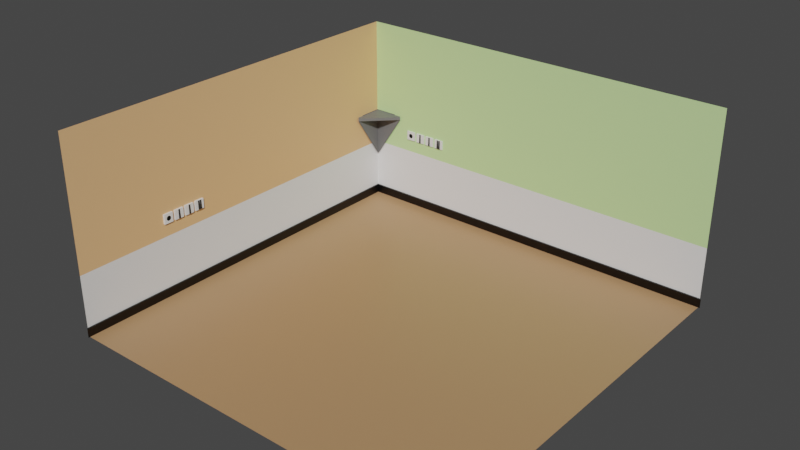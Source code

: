 # Source: Wall.blend  (saved by Blender 2.82.7; exported with 4.5.12 LTS)
import bpy
from mathutils import Matrix  # noqa: F401  (used for matrix-valued properties, if any)

bpy.ops.wm.read_factory_settings(use_empty=True)
scene = bpy.context.scene
scene.name = 'Scene'

# ---- collections
col_collection = bpy.data.collections.new('Collection'); scene.collection.children.link(col_collection)

# ---- materials (node trees are filled in below, after node groups)
mat_ground = bpy.data.materials.new('Ground')
mat_ground.alpha_threshold = 0.0
mat_ground.use_transparent_shadow = False
mat_ground.line_color = (0.0, 0.0, 0.0, 1.0)
mat_righwall = bpy.data.materials.new('RighWall')
mat_righwall.use_transparent_shadow = False
mat_leftwall = bpy.data.materials.new('LeftWall')
mat_leftwall.use_transparent_shadow = False
mat_taghche = bpy.data.materials.new('Taghche')
mat_taghche.use_transparent_shadow = False
mat_colorwall = bpy.data.materials.new('ColorWall')
mat_colorwall.use_transparent_shadow = False
mat_downwall = bpy.data.materials.new('DownWall')
mat_downwall.alpha_threshold = 0.0
mat_downwall.use_transparent_shadow = False
mat_downwall.line_color = (0.0, 0.0, 0.0, 1.0)
mat_electricbutton = bpy.data.materials.new('ElectricButton')
mat_electricbutton.use_transparent_shadow = False
mat_perizbargh = bpy.data.materials.new('PerizBargh')
mat_perizbargh.use_transparent_shadow = False
mat_electricbutton_1 = bpy.data.materials.new('ElectricButton_')
mat_electricbutton_1.use_transparent_shadow = False

# ---- material node trees
mat_ground.use_nodes = True; mat_ground.node_tree.nodes.clear()
_N = mat_ground.node_tree.nodes; _L = mat_ground.node_tree.links
n0 = _N.new('ShaderNodeOutputMaterial'); n0.name = 'Material Output'; n0.location = (300, 300)
n1 = _N.new('ShaderNodeBsdfPrincipled'); n1.name = 'Principled BSDF'; n1.location = (10, 300)
n1.distribution = 'GGX'
n1.subsurface_method = 'BURLEY'
n1.inputs[0].default_value = (0.448, 0.2562, 0.1272, 1.0)
n1.inputs[2].default_value = 0.4
n1.inputs[3].default_value = 1.45
n1.inputs[27].default_value = (0.0, 0.0, 0.0, 1.0)
n1.inputs[28].default_value = 1.0
_L.new(n1.outputs[0], n0.inputs[0])
n0.is_active_output = True
mat_righwall.use_nodes = True; mat_righwall.node_tree.nodes.clear()
_N = mat_righwall.node_tree.nodes; _L = mat_righwall.node_tree.links
n0 = _N.new('ShaderNodeOutputMaterial'); n0.name = 'Material Output'; n0.location = (300, 300)
n1 = _N.new('ShaderNodeBsdfPrincipled'); n1.name = 'Principled BSDF'; n1.location = (10, 300)
n1.distribution = 'GGX'
n1.subsurface_method = 'BURLEY'
n1.inputs[0].default_value = (0.5548, 0.8, 0.3602, 1.0)
n1.inputs[3].default_value = 1.45
n1.inputs[27].default_value = (0.0, 0.0, 0.0, 1.0)
n1.inputs[28].default_value = 1.0
_L.new(n1.outputs[0], n0.inputs[0])
n0.is_active_output = True
mat_leftwall.use_nodes = True; mat_leftwall.node_tree.nodes.clear()
_N = mat_leftwall.node_tree.nodes; _L = mat_leftwall.node_tree.links
n0 = _N.new('ShaderNodeOutputMaterial'); n0.name = 'Material Output'; n0.location = (300, 300)
n1 = _N.new('ShaderNodeBsdfPrincipled'); n1.name = 'Principled BSDF'; n1.location = (10, 300)
n1.distribution = 'GGX'
n1.subsurface_method = 'BURLEY'
n1.inputs[0].default_value = (0.8, 0.4727, 0.2333, 1.0)
n1.inputs[3].default_value = 1.45
n1.inputs[27].default_value = (0.0, 0.0, 0.0, 1.0)
n1.inputs[28].default_value = 1.0
_L.new(n1.outputs[0], n0.inputs[0])
n0.is_active_output = True
mat_taghche.use_nodes = True; mat_taghche.node_tree.nodes.clear()
_N = mat_taghche.node_tree.nodes; _L = mat_taghche.node_tree.links
n0 = _N.new('ShaderNodeOutputMaterial'); n0.name = 'Material Output'; n0.location = (300, 300)
n1 = _N.new('ShaderNodeBsdfPrincipled'); n1.name = 'Principled BSDF'; n1.location = (10, 300)
n1.distribution = 'GGX'
n1.subsurface_method = 'BURLEY'
n1.inputs[0].default_value = (0.1574, 0.1574, 0.1574, 1.0)
n1.inputs[3].default_value = 1.45
n1.inputs[27].default_value = (0.0, 0.0, 0.0, 1.0)
n1.inputs[28].default_value = 1.0
_L.new(n1.outputs[0], n0.inputs[0])
n0.is_active_output = True
mat_colorwall.use_nodes = True; mat_colorwall.node_tree.nodes.clear()
_N = mat_colorwall.node_tree.nodes; _L = mat_colorwall.node_tree.links
n0 = _N.new('ShaderNodeOutputMaterial'); n0.name = 'Material Output'; n0.location = (300, 300)
n1 = _N.new('ShaderNodeBsdfPrincipled'); n1.name = 'Principled BSDF'; n1.location = (10, 300)
n1.distribution = 'GGX'
n1.subsurface_method = 'BURLEY'
n1.inputs[3].default_value = 1.45
n1.inputs[27].default_value = (0.0, 0.0, 0.0, 1.0)
n1.inputs[28].default_value = 1.0
_L.new(n1.outputs[0], n0.inputs[0])
n0.is_active_output = True
mat_downwall.use_nodes = True; mat_downwall.node_tree.nodes.clear()
_N = mat_downwall.node_tree.nodes; _L = mat_downwall.node_tree.links
n0 = _N.new('ShaderNodeOutputMaterial'); n0.name = 'Material Output'; n0.location = (300, 300)
n1 = _N.new('ShaderNodeBsdfPrincipled'); n1.name = 'Principled BSDF'; n1.location = (10, 300)
n1.distribution = 'GGX'
n1.subsurface_method = 'BURLEY'
n1.inputs[0].default_value = (0.0, 0.0, 0.0, 1.0)
n1.inputs[2].default_value = 0.4
n1.inputs[3].default_value = 1.45
n1.inputs[27].default_value = (0.0, 0.0, 0.0, 1.0)
n1.inputs[28].default_value = 1.0
_L.new(n1.outputs[0], n0.inputs[0])
n0.is_active_output = True
mat_electricbutton.use_nodes = True; mat_electricbutton.node_tree.nodes.clear()
_N = mat_electricbutton.node_tree.nodes; _L = mat_electricbutton.node_tree.links
n0 = _N.new('ShaderNodeOutputMaterial'); n0.name = 'Material Output'; n0.location = (300, 300)
n1 = _N.new('ShaderNodeBsdfPrincipled'); n1.name = 'Principled BSDF'; n1.location = (10, 300)
n1.distribution = 'GGX'
n1.subsurface_method = 'BURLEY'
n1.inputs[3].default_value = 1.45
n1.inputs[27].default_value = (0.0, 0.0, 0.0, 1.0)
n1.inputs[28].default_value = 1.0
_L.new(n1.outputs[0], n0.inputs[0])
n0.is_active_output = True
mat_perizbargh.use_nodes = True; mat_perizbargh.node_tree.nodes.clear()
_N = mat_perizbargh.node_tree.nodes; _L = mat_perizbargh.node_tree.links
n0 = _N.new('ShaderNodeOutputMaterial'); n0.name = 'Material Output'; n0.location = (300, 300)
n1 = _N.new('ShaderNodeBsdfPrincipled'); n1.name = 'Principled BSDF'; n1.location = (10, 300)
n1.distribution = 'GGX'
n1.subsurface_method = 'BURLEY'
n1.inputs[0].default_value = (0.0, 0.0, 0.0, 1.0)
n1.inputs[3].default_value = 1.45
n1.inputs[27].default_value = (0.0, 0.0, 0.0, 1.0)
n1.inputs[28].default_value = 1.0
_L.new(n1.outputs[0], n0.inputs[0])
n0.is_active_output = True
mat_electricbutton_1.use_nodes = True; mat_electricbutton_1.node_tree.nodes.clear()
_N = mat_electricbutton_1.node_tree.nodes; _L = mat_electricbutton_1.node_tree.links
n0 = _N.new('ShaderNodeOutputMaterial'); n0.name = 'Material Output'; n0.location = (300, 300)
n1 = _N.new('ShaderNodeBsdfPrincipled'); n1.name = 'Principled BSDF'; n1.location = (10, 300)
n1.distribution = 'GGX'
n1.subsurface_method = 'BURLEY'
n1.inputs[0].default_value = (0.0196, 0.0196, 0.0196, 1.0)
n1.inputs[3].default_value = 1.45
n1.inputs[27].default_value = (0.0, 0.0, 0.0, 1.0)
n1.inputs[28].default_value = 1.0
_L.new(n1.outputs[0], n0.inputs[0])
n0.is_active_output = True

# ---- world
world_world = bpy.data.worlds.new('World'); scene.world = world_world
world_world.use_nodes = True; world_world.node_tree.nodes.clear()
_N = world_world.node_tree.nodes; _L = world_world.node_tree.links
n0 = _N.new('ShaderNodeOutputWorld'); n0.name = 'World Output'; n0.location = (300, 300)
n1 = _N.new('ShaderNodeBackground'); n1.name = 'Background'; n1.location = (10, 300)
n1.inputs[0].default_value = (0.05088, 0.05088, 0.05088, 1.0)
_L.new(n1.outputs[0], n0.inputs[0])
n0.is_active_output = True
world_world.color = (0.05088, 0.05088, 0.05088)
world_world.use_sun_shadow = False
world_world.sun_shadow_jitter_overblur = 0.0

# ---- meshes
me_wall = bpy.data.meshes.new('Wall')
me_wall.from_pydata([(-4.889, 6.849, -0.07857), (-4.869, 6.849, -0.08049), (-4.85, 6.849, -0.08619), (-4.833, 6.849, -0.09543), (-4.818, 6.849, -0.1079), (-4.805, 6.849, -0.123), (-4.796, 6.849, -0.1403), (-4.791, 6.849, -0.1591), (-4.789, 6.849, -0.1786), (-4.791, 6.849, -0.1981), (-4.796, 6.849, -0.2168), (-4.805, 6.849, -0.2341), (-4.818, 6.849, -0.2493), (-4.833, 6.849, -0.2617), (-4.85, 6.849, -0.271), (-4.869, 6.849, -0.2767), (-4.889, 6.849, -0.2786), (-4.908, 6.849, -0.2767), (-4.927, 6.849, -0.271), (-4.944, 6.849, -0.2617), (-4.959, 6.849, -0.2493), (-4.972, 6.849, -0.2341), (-4.981, 6.849, -0.2168), (-4.987, 6.849, -0.1981), (-4.989, 6.849, -0.1786), (-4.987, 6.849, -0.1591), (-4.981, 6.849, -0.1403), (-4.972, 6.849, -0.123), (-4.959, 6.849, -0.1079), (-4.944, 6.849, -0.09543), (-4.927, 6.849, -0.08619), (-4.908, 6.849, -0.08049), (-6.857, -9.143, 4.571), (-6.857, 6.857, 4.571), (9.143, 6.857, 4.571), (9.143, 6.857, -3.429), (-6.857, 6.857, -3.429), (9.143, -9.143, -3.429), (-6.857, -9.143, -3.429), (-4.857, 6.857, 4.571), (-4.857, 6.857, -3.429), (-4.857, -9.143, -3.429), (9.143, 6.857, 0.5714), (-6.857, 6.857, 0.5714), (-6.857, -9.143, 0.5714), (-5.857, 6.857, 0.5714), (-6.857, 4.857, -3.429), (-6.857, 4.857, 4.571), (9.143, 4.857, -3.429), (-6.857, 5.857, 0.5714), (-4.857, 4.857, -3.429), (-6.857, -9.143, -0.9286), (-6.857, 6.857, -0.9286), (9.143, 6.857, -0.9286), (9.143, 6.857, -3.068), (-6.857, 5.145, -3.068), (-6.857, -9.143, -3.068), (-5.145, 6.857, -3.068), (-6.857, 6.857, -3.068), (-6.786, -9.214, -3.068), (-6.786, -9.214, -3.429), (-6.786, 4.786, -3.429), (-6.786, 6.786, -3.068), (-6.786, 6.786, -3.429), (-4.786, 6.786, -3.429), (9.214, 6.786, -3.429), (9.214, 6.786, -3.068), (-6.786, 5.075, -3.068), (-5.075, 6.786, -3.068), (-6.866, 6.88, 0.4224), (-5.588, 6.88, 0.4224), (-6.866, 5.602, 0.4224), (-6.866, 6.88, -1.495), (-5.498, 6.79, 0.4224), (-6.776, 6.79, 0.4224), (-6.776, 5.512, 0.4224), (-6.776, 6.79, -1.495), (-5.498, 6.79, 0.5502), (-6.776, 6.79, 0.5502), (-6.776, 5.512, 0.5502), (-5.59, 6.884, 0.4224), (-6.776, 6.884, 0.4224), (-5.59, 6.884, 0.5502), (-6.776, 6.884, 0.5502), (-6.867, 6.79, 0.4224), (-6.867, 5.605, 0.4224), (-6.867, 6.79, 0.5502), (-6.867, 5.605, 0.5502), (-6.864, 6.884, 0.5502), (-6.955, 6.79, 0.5502), (-4.417, 6.799, -0.3675), (-4.417, 6.799, 0.01034), (-4.579, 6.879, -0.3786), (-4.579, 6.879, 0.02143), (-4.342, 6.799, -0.3675), (-4.342, 6.799, 0.01034), (-4.179, 6.879, -0.3786), (-4.179, 6.879, 0.02143), (-4.579, 6.799, -0.3786), (-4.579, 6.799, 0.02143), (-4.179, 6.799, 0.02143), (-4.179, 6.799, -0.3786), (-4.417, 6.779, -0.3675), (-4.417, 6.797, 0.01034), (-4.342, 6.797, 0.01034), (-4.342, 6.779, -0.3675), (-5.089, 6.879, -0.3786), (-5.089, 6.879, 0.02143), (-4.689, 6.879, -0.3786), (-4.689, 6.879, 0.02143), (-5.089, 6.799, -0.3786), (-5.089, 6.799, 0.02143), (-4.689, 6.799, 0.02143), (-4.689, 6.799, -0.3786), (-4.908, 6.799, -0.08049), (-4.889, 6.799, -0.07857), (-4.869, 6.799, -0.08049), (-4.927, 6.799, -0.08619), (-4.85, 6.799, -0.08619), (-4.944, 6.799, -0.09543), (-4.833, 6.799, -0.09543), (-4.959, 6.799, -0.1079), (-4.805, 6.799, -0.123), (-4.818, 6.799, -0.1079), (-4.972, 6.799, -0.123), (-4.796, 6.799, -0.1403), (-4.791, 6.799, -0.1591), (-4.981, 6.799, -0.1403), (-4.987, 6.799, -0.1591), (-4.789, 6.799, -0.1786), (-4.791, 6.799, -0.1981), (-4.796, 6.799, -0.2168), (-4.805, 6.799, -0.2341), (-4.818, 6.799, -0.2493), (-4.833, 6.799, -0.2617), (-4.869, 6.799, -0.2767), (-4.85, 6.799, -0.271), (-4.889, 6.799, -0.2786), (-4.908, 6.799, -0.2767), (-4.927, 6.799, -0.271), (-4.944, 6.799, -0.2617), (-4.959, 6.799, -0.2493), (-4.972, 6.799, -0.2341), (-4.981, 6.799, -0.2168), (-4.987, 6.799, -0.1981), (-4.989, 6.799, -0.1786), (-3.367, 6.799, -0.3675), (-3.367, 6.799, 0.01034), (-3.579, 6.879, -0.3786), (-3.579, 6.879, 0.02143), (-3.291, 6.799, -0.3675), (-3.291, 6.799, 0.01034), (-3.179, 6.879, -0.3786), (-3.179, 6.879, 0.02143), (-3.579, 6.799, -0.3786), (-3.579, 6.799, 0.02143), (-3.179, 6.799, 0.02143), (-3.179, 6.799, -0.3786), (-3.367, 6.779, -0.3675), (-3.367, 6.797, 0.01034), (-3.291, 6.797, 0.01034), (-3.291, 6.779, -0.3675), (-3.457, 6.799, -0.3675), (-3.457, 6.799, 0.01034), (-3.381, 6.799, -0.3675), (-3.381, 6.799, 0.01034), (-3.457, 6.779, -0.3675), (-3.457, 6.797, 0.01034), (-3.381, 6.797, 0.01034), (-3.381, 6.779, -0.3675), (-3.917, 6.799, -0.3675), (-3.917, 6.799, 0.01034), (-4.079, 6.879, -0.3786), (-4.079, 6.879, 0.02143), (-3.842, 6.799, -0.3675), (-3.842, 6.799, 0.01034), (-3.679, 6.879, -0.3786), (-3.679, 6.879, 0.02143), (-4.079, 6.799, -0.3786), (-4.079, 6.799, 0.02143), (-3.679, 6.799, 0.02143), (-3.679, 6.799, -0.3786), (-3.917, 6.779, -0.3675), (-3.917, 6.797, 0.01034), (-3.842, 6.797, 0.01034), (-3.842, 6.779, -0.3675), (-6.829, -5.124, -0.07857), (-6.829, -5.105, -0.08049), (-6.829, -5.086, -0.08619), (-6.829, -5.069, -0.09543), (-6.829, -5.054, -0.1079), (-6.829, -5.041, -0.123), (-6.829, -5.032, -0.1403), (-6.829, -5.026, -0.1591), (-6.829, -5.024, -0.1786), (-6.829, -5.026, -0.1981), (-6.829, -5.032, -0.2168), (-6.829, -5.041, -0.2341), (-6.829, -5.054, -0.2493), (-6.829, -5.069, -0.2617), (-6.829, -5.086, -0.271), (-6.829, -5.105, -0.2767), (-6.829, -5.124, -0.2786), (-6.829, -5.144, -0.2767), (-6.829, -5.163, -0.271), (-6.829, -5.18, -0.2617), (-6.829, -5.195, -0.2493), (-6.829, -5.208, -0.2341), (-6.829, -5.217, -0.2168), (-6.829, -5.222, -0.1981), (-6.829, -5.224, -0.1786), (-6.829, -5.222, -0.1591), (-6.829, -5.217, -0.1403), (-6.829, -5.208, -0.123), (-6.829, -5.195, -0.1079), (-6.829, -5.18, -0.09543), (-6.829, -5.163, -0.08619), (-6.829, -5.144, -0.08049), (-6.778, -4.653, -0.3675), (-6.778, -4.653, 0.01034), (-6.858, -4.815, -0.3786), (-6.858, -4.815, 0.02143), (-6.778, -4.577, -0.3675), (-6.778, -4.577, 0.01034), (-6.858, -4.415, -0.3786), (-6.858, -4.415, 0.02143), (-6.778, -4.815, -0.3786), (-6.778, -4.815, 0.02143), (-6.778, -4.415, 0.02143), (-6.778, -4.415, -0.3786), (-6.758, -4.653, -0.3675), (-6.776, -4.653, 0.01034), (-6.776, -4.577, 0.01034), (-6.758, -4.577, -0.3675), (-6.858, -5.324, -0.3786), (-6.858, -5.324, 0.02143), (-6.858, -4.924, -0.3786), (-6.858, -4.924, 0.02143), (-6.778, -5.324, -0.3786), (-6.778, -5.324, 0.02143), (-6.778, -4.924, 0.02143), (-6.778, -4.924, -0.3786), (-6.778, -5.144, -0.08049), (-6.778, -5.124, -0.07857), (-6.778, -5.105, -0.08049), (-6.778, -5.163, -0.08619), (-6.778, -5.086, -0.08619), (-6.778, -5.18, -0.09543), (-6.778, -5.069, -0.09543), (-6.778, -5.195, -0.1079), (-6.778, -5.041, -0.123), (-6.778, -5.054, -0.1079), (-6.778, -5.208, -0.123), (-6.778, -5.032, -0.1403), (-6.778, -5.026, -0.1591), (-6.778, -5.217, -0.1403), (-6.778, -5.222, -0.1591), (-6.778, -5.024, -0.1786), (-6.778, -5.026, -0.1981), (-6.778, -5.032, -0.2168), (-6.778, -5.041, -0.2341), (-6.778, -5.054, -0.2493), (-6.778, -5.069, -0.2617), (-6.778, -5.105, -0.2767), (-6.778, -5.086, -0.271), (-6.778, -5.124, -0.2786), (-6.778, -5.144, -0.2767), (-6.778, -5.163, -0.271), (-6.778, -5.18, -0.2617), (-6.778, -5.195, -0.2493), (-6.778, -5.208, -0.2341), (-6.778, -5.217, -0.2168), (-6.778, -5.222, -0.1981), (-6.778, -5.224, -0.1786), (-6.778, -3.603, -0.3675), (-6.778, -3.603, 0.01034), (-6.858, -3.815, -0.3786), (-6.858, -3.815, 0.02143), (-6.778, -3.527, -0.3675), (-6.778, -3.527, 0.01034), (-6.858, -3.415, -0.3786), (-6.858, -3.415, 0.02143), (-6.778, -3.815, -0.3786), (-6.778, -3.815, 0.02143), (-6.778, -3.415, 0.02143), (-6.778, -3.415, -0.3786), (-6.758, -3.603, -0.3675), (-6.776, -3.603, 0.01034), (-6.776, -3.527, 0.01034), (-6.758, -3.527, -0.3675), (-6.778, -3.693, -0.3675), (-6.778, -3.693, 0.01034), (-6.778, -3.617, -0.3675), (-6.778, -3.617, 0.01034), (-6.758, -3.693, -0.3675), (-6.776, -3.693, 0.01034), (-6.776, -3.617, 0.01034), (-6.758, -3.617, -0.3675), (-6.778, -4.153, -0.3675), (-6.778, -4.153, 0.01034), (-6.858, -4.315, -0.3786), (-6.858, -4.315, 0.02143), (-6.778, -4.077, -0.3675), (-6.778, -4.077, 0.01034), (-6.858, -3.915, -0.3786), (-6.858, -3.915, 0.02143), (-6.778, -4.315, -0.3786), (-6.778, -4.315, 0.02143), (-6.778, -3.915, 0.02143), (-6.778, -3.915, -0.3786), (-6.758, -4.153, -0.3675), (-6.776, -4.153, 0.01034), (-6.776, -4.077, 0.01034), (-6.758, -4.077, -0.3675)], [], [(0, 1, 116, 115), (1, 2, 118, 116), (2, 3, 120, 118), (3, 4, 123, 120), (4, 5, 122, 123), (5, 6, 125, 122), (6, 7, 126, 125), (7, 8, 129, 126), (8, 9, 130, 129), (9, 10, 131, 130), (10, 11, 132, 131), (11, 12, 133, 132), (12, 13, 134, 133), (13, 14, 136, 134), (14, 15, 135, 136), (15, 16, 137, 135), (16, 17, 138, 137), (17, 18, 139, 138), (18, 19, 140, 139), (19, 20, 141, 140), (20, 21, 142, 141), (21, 22, 143, 142), (22, 23, 144, 143), (23, 24, 145, 144), (24, 25, 128, 145), (25, 26, 127, 128), (26, 27, 124, 127), (27, 28, 121, 124), (28, 29, 119, 121), (29, 30, 117, 119), (30, 31, 114, 117), (31, 0, 115, 114), (0, 31, 30, 29, 28, 27, 26, 25, 24, 23, 22, 21, 20, 19, 18, 17, 16, 15, 14, 13, 12, 11, 10, 9, 8, 7, 6, 5, 4, 3, 2, 1), (45, 42, 34, 39), (50, 48, 35, 40), (49, 43, 33, 47), (52, 53, 42, 45), (46, 50, 40, 36), (43, 45, 39, 33), (38, 41, 50, 46), (51, 52, 49, 44), (44, 49, 47, 32), (41, 37, 48, 50), (56, 38, 60, 59), (58, 55, 67, 62), (36, 40, 64, 63), (35, 54, 66, 65), (56, 55, 52, 51), (58, 57, 52), (55, 58, 52), (57, 54, 53, 52), (60, 61, 67, 59), (63, 64, 68, 62), (61, 63, 62, 67), (64, 65, 66, 68), (54, 57, 68, 66), (38, 46, 61, 60), (40, 35, 65, 64), (55, 56, 59, 67), (46, 36, 63, 61), (57, 58, 62, 68), (71, 72, 76, 75), (70, 69, 74, 73), (76, 74, 75), (76, 73, 74), (69, 71, 75, 74), (72, 70, 73, 76), (73, 75, 79, 77), (77, 79, 78), (74, 78, 86, 84), (73, 77, 82, 80), (75, 73, 74), (81, 80, 82, 83), (74, 73, 80, 81), (77, 78, 83, 82), (78, 74, 81, 83), (85, 84, 86, 87), (75, 74, 84, 85), (79, 75, 85, 87), (78, 79, 87, 86), (86, 78, 83), (86, 83, 88, 89), (98, 99, 93, 92), (92, 93, 97, 96), (96, 97, 100, 101), (90, 94, 105, 102), (92, 96, 101, 98), (97, 93, 99, 100), (90, 91, 99, 98), (95, 94, 101, 100), (94, 90, 98, 101), (91, 95, 100, 99), (105, 104, 103, 102), (91, 90, 102, 103), (95, 91, 103, 104), (94, 95, 104, 105), (110, 111, 107, 106), (106, 107, 109, 108), (108, 109, 112, 113), (106, 108, 113, 110), (109, 107, 111, 112), (110, 113, 129, 130, 131, 132, 133, 134, 136, 135, 137, 138, 139, 140, 141, 142, 143, 144, 145), (145, 128, 127, 124, 121, 119, 117, 114, 115, 116, 118, 120, 123, 122, 125, 126, 129, 113, 112, 111, 110), (154, 155, 149, 148), (148, 149, 153, 152), (152, 153, 156, 157), (146, 150, 161, 158), (148, 152, 157, 154), (153, 149, 155, 156), (146, 147, 155, 154), (151, 150, 157, 156), (150, 146, 154, 157), (147, 151, 156, 155), (161, 160, 159, 158), (147, 146, 158, 159), (151, 147, 159, 160), (150, 151, 160, 161), (162, 164, 169, 166), (169, 168, 167, 166), (163, 162, 166, 167), (165, 163, 167, 168), (164, 165, 168, 169), (178, 179, 173, 172), (172, 173, 177, 176), (176, 177, 180, 181), (170, 174, 185, 182), (172, 176, 181, 178), (177, 173, 179, 180), (170, 171, 179, 178), (175, 174, 181, 180), (174, 170, 178, 181), (171, 175, 180, 179), (185, 184, 183, 182), (171, 170, 182, 183), (175, 171, 183, 184), (174, 175, 184, 185), (186, 187, 244, 243), (187, 188, 246, 244), (188, 189, 248, 246), (189, 190, 251, 248), (190, 191, 250, 251), (191, 192, 253, 250), (192, 193, 254, 253), (193, 194, 257, 254), (194, 195, 258, 257), (195, 196, 259, 258), (196, 197, 260, 259), (197, 198, 261, 260), (198, 199, 262, 261), (199, 200, 264, 262), (200, 201, 263, 264), (201, 202, 265, 263), (202, 203, 266, 265), (203, 204, 267, 266), (204, 205, 268, 267), (205, 206, 269, 268), (206, 207, 270, 269), (207, 208, 271, 270), (208, 209, 272, 271), (209, 210, 273, 272), (210, 211, 256, 273), (211, 212, 255, 256), (212, 213, 252, 255), (213, 214, 249, 252), (214, 215, 247, 249), (215, 216, 245, 247), (216, 217, 242, 245), (217, 186, 243, 242), (186, 217, 216, 215, 214, 213, 212, 211, 210, 209, 208, 207, 206, 205, 204, 203, 202, 201, 200, 199, 198, 197, 196, 195, 194, 193, 192, 191, 190, 189, 188, 187), (226, 227, 221, 220), (220, 221, 225, 224), (224, 225, 228, 229), (218, 222, 233, 230), (220, 224, 229, 226), (225, 221, 227, 228), (218, 219, 227, 226), (223, 222, 229, 228), (222, 218, 226, 229), (219, 223, 228, 227), (233, 232, 231, 230), (219, 218, 230, 231), (223, 219, 231, 232), (222, 223, 232, 233), (238, 239, 235, 234), (234, 235, 237, 236), (236, 237, 240, 241), (234, 236, 241, 238), (237, 235, 239, 240), (238, 241, 257, 258, 259, 260, 261, 262, 264, 263, 265, 266, 267, 268, 269, 270, 271, 272, 273), (273, 256, 255, 252, 249, 247, 245, 242, 243, 244, 246, 248, 251, 250, 253, 254, 257, 241, 240, 239, 238), (282, 283, 277, 276), (276, 277, 281, 280), (280, 281, 284, 285), (274, 278, 289, 286), (276, 280, 285, 282), (281, 277, 283, 284), (274, 275, 283, 282), (279, 278, 285, 284), (278, 274, 282, 285), (275, 279, 284, 283), (289, 288, 287, 286), (275, 274, 286, 287), (279, 275, 287, 288), (278, 279, 288, 289), (290, 292, 297, 294), (297, 296, 295, 294), (291, 290, 294, 295), (293, 291, 295, 296), (292, 293, 296, 297), (306, 307, 301, 300), (300, 301, 305, 304), (304, 305, 308, 309), (298, 302, 313, 310), (300, 304, 309, 306), (305, 301, 307, 308), (298, 299, 307, 306), (303, 302, 309, 308), (302, 298, 306, 309), (299, 303, 308, 307), (313, 312, 311, 310), (299, 298, 310, 311), (303, 299, 311, 312), (302, 303, 312, 313)])
me_wall.polygons.foreach_set('material_index', [7, 7, 7, 7, 7, 7, 7, 7, 7, 7, 7, 7, 7, 7, 7, 7, 7, 7, 7, 7, 7, 7, 7, 7, 7, 7, 7, 7, 7, 7, 7, 7, 7, 1, 0, 2, 1, 0, 1, 0, 2, 2, 0, 5, 5, 5, 5, 4, 4, 4, 4, 5, 5, 5, 5, 5, 5, 5, 5, 5, 5, 3, 3, 3, 3, 3, 3, 3, 3, 3, 3, 3, 3, 3, 3, 3, 3, 3, 3, 3, 3, 3, 6, 6, 6, 8, 6, 6, 6, 6, 6, 6, 8, 8, 8, 8, 6, 6, 6, 6, 6, 6, 6, 6, 6, 6, 8, 6, 6, 6, 6, 6, 6, 8, 8, 8, 8, 8, 8, 8, 8, 8, 6, 6, 6, 8, 6, 6, 6, 6, 6, 6, 8, 8, 8, 8, 7, 7, 7, 7, 7, 7, 7, 7, 7, 7, 7, 7, 7, 7, 7, 7, 7, 7, 7, 7, 7, 7, 7, 7, 7, 7, 7, 7, 7, 7, 7, 7, 7, 6, 6, 6, 8, 6, 6, 6, 6, 6, 6, 8, 8, 8, 8, 6, 6, 6, 6, 6, 6, 6, 6, 6, 6, 8, 6, 6, 6, 6, 6, 6, 8, 8, 8, 8, 8, 8, 8, 8, 8, 6, 6, 6, 8, 6, 6, 6, 6, 6, 6, 8, 8, 8, 8])
_uv = me_wall.uv_layers.new(name='UVMap')
_uv.uv.foreach_set('vector', [1.0, 0.5, 0.9688, 0.5, 0.9688, 0.6261, 1.0, 0.6261, 0.9688, 0.5, 0.9375, 0.5, 0.9375, 0.6261, 0.9688, 0.6261, 0.9375, 0.5, 0.9062, 0.5, 0.9062, 0.6261, 0.9375, 0.6261, 0.9062, 0.5, 0.875, 0.5, 0.875, 0.6261, 0.9062, 0.6261, 0.875, 0.5, 0.8438, 0.5, 0.8438, 0.6261, 0.875, 0.6261, 0.8438, 0.5, 0.8125, 0.5, 0.8125, 0.6261, 0.8438, 0.6261, 0.8125, 0.5, 0.7812, 0.5, 0.7812, 0.6261, 0.8125, 0.6261, 0.7812, 0.5, 0.75, 0.5, 0.75, 0.6261, 0.7812, 0.6261, 0.75, 0.5, 0.7188, 0.5, 0.7188, 0.6261, 0.75, 0.6261, 0.7188, 0.5, 0.6875, 0.5, 0.6875, 0.6261, 0.7188, 0.6261, 0.6875, 0.5, 0.6562, 0.5, 0.6562, 0.6261, 0.6875, 0.6261, 0.6562, 0.5, 0.625, 0.5, 0.625, 0.6261, 0.6562, 0.6261, 0.625, 0.5, 0.5938, 0.5, 0.5938, 0.6261, 0.625, 0.6261, 0.5938, 0.5, 0.5625, 0.5, 0.5625, 0.6261, 0.5938, 0.6261, 0.5625, 0.5, 0.5312, 0.5, 0.5312, 0.6261, 0.5625, 0.6261, 0.5312, 0.5, 0.5, 0.5, 0.5, 0.6261, 0.5312, 0.6261, 0.5, 0.5, 0.4688, 0.5, 0.4688, 0.6261, 0.5, 0.6261, 0.4688, 0.5, 0.4375, 0.5, 0.4375, 0.6261, 0.4688, 0.6261, 0.4375, 0.5, 0.4062, 0.5, 0.4062, 0.6261, 0.4375, 0.6261, 0.4062, 0.5, 0.375, 0.5, 0.375, 0.6261, 0.4062, 0.6261, 0.375, 0.5, 0.3438, 0.5, 0.3438, 0.6261, 0.375, 0.6261, 0.3438, 0.5, 0.3125, 0.5, 0.3125, 0.6261, 0.3438, 0.6261, 0.3125, 0.5, 0.2812, 0.5, 0.2812, 0.6261, 0.3125, 0.6261, 0.2812, 0.5, 0.25, 0.5, 0.25, 0.6261, 0.2812, 0.6261, 0.25, 0.5, 0.2188, 0.5, 0.2188, 0.6261, 0.25, 0.6261, 0.2188, 0.5, 0.1875, 0.5, 0.1875, 0.6261, 0.2188, 0.6261, 0.1875, 0.5, 0.1562, 0.5, 0.1562, 0.6261, 0.1875, 0.6261, 0.1562, 0.5, 0.125, 0.5, 0.125, 0.6261, 0.1562, 0.6261, 0.125, 0.5, 0.09375, 0.5, 0.09375, 0.6261, 0.125, 0.6261, 0.09375, 0.5, 0.0625, 0.5, 0.0625, 0.6261, 0.09375, 0.6261, 0.0625, 0.5, 0.03125, 0.5, 0.03125, 0.6261, 0.0625, 0.6261, 0.03125, 0.5, 0.0, 0.5, 0.0, 0.6261, 0.03125, 0.6261, 0.75, 0.49, 0.7032, 0.4854, 0.6582, 0.4717, 0.6167, 0.4496, 0.5803, 0.4197, 0.5504, 0.3833, 0.5283, 0.3418, 0.5146, 0.2968, 0.51, 0.25, 0.5146, 0.2032, 0.5283, 0.1582, 0.5504, 0.1167, 0.5803, 0.08029, 0.6167, 0.05045, 0.6582, 0.02827, 0.7032, 0.01461, 0.75, 0.01, 0.7968, 0.01461, 0.8418, 0.02827, 0.8833, 0.05045, 0.9197, 0.08029, 0.9496, 0.1167, 0.9717, 0.1582, 0.9854, 0.2032, 0.99, 0.25, 0.9854, 0.2968, 0.9717, 0.3418, 0.9496, 0.3833, 0.9197, 0.4197, 0.8833, 0.4496, 0.8418, 0.4717, 0.7968, 0.4854, 0.5, 1.0, 1.0, 1.0, 1.0, 1.0, 0.5, 1.0, 0.5, 0.5, 1.0, 0.5, 1.0, 1.0, 0.5, 1.0, 0.0, 0.5, 0.0, 1.0, 0.0, 1.0, 0.0, 0.5, 0.5, 1.0, 1.0, 1.0, 1.0, 1.0, 0.5, 1.0, 0.0, 0.5, 0.5, 0.5, 0.5, 1.0, 0.0, 1.0, 0.0, 1.0, 0.5, 1.0, 0.5, 1.0, 0.0, 1.0, 0.0, 0.0, 0.5, 0.0, 0.5, 0.5, 0.0, 0.5, 0.0, 0.0, 0.0, 0.5, 0.0, 0.5, 0.0, 0.0, 0.0, 0.0, 0.0, 0.5, 0.0, 0.5, 0.0, 0.0, 0.5, 0.0, 1.0, 0.0, 1.0, 0.5, 0.5, 0.5, 0.0, 0.0, 0.0, 0.0, 0.0, 0.0, 0.0, 0.0, 0.0, 0.928, 0.0, 0.5, 0.0, 0.5, 0.0, 0.928, 0.0, 1.0, 0.5, 1.0, 0.5, 1.0, 0.0, 1.0, 0.0, 0.0, 0.0, 0.0, 0.0, 0.0, 0.0, 0.0, 0.0, 0.0, 0.0, 0.5, 0.0, 0.5, 0.0, 0.0, 0.0, 1.0, 0.428, 1.0, 0.0, 1.0, 0.0, 0.5, 0.0, 0.928, 0.0, 0.5, 0.5, 1.0, 1.0, 1.0, 1.0, 1.0, 0.5, 1.0, 0.0, 0.0, 0.0, 0.5, 0.0, 0.5, 0.0, 0.0, 0.0, 1.0, 0.5, 1.0, 0.428, 1.0, 0.0, 1.0, 0.0, 0.5, 0.0, 1.0, 0.0, 0.928, 0.0, 0.5, 0.5, 1.0, 1.0, 1.0, 1.0, 1.0, 0.5, 1.0, 1.0, 1.0, 0.5, 1.0, 0.5, 1.0, 1.0, 1.0, 0.0, 0.0, 0.0, 0.5, 0.0, 0.5, 0.0, 0.0, 0.5, 1.0, 1.0, 1.0, 1.0, 1.0, 0.5, 1.0, 0.0, 0.5, 0.0, 0.0, 0.0, 0.0, 0.0, 0.5, 0.0, 0.5, 0.0, 1.0, 0.0, 1.0, 0.0, 0.5, 0.428, 1.0, 0.0, 1.0, 0.0, 1.0, 0.428, 1.0, 0.0, 0.5, 0.0, 0.5, 0.0, 0.5, 0.0, 0.5, 0.5, 1.0, 0.0, 1.0, 0.0, 1.0, 0.5, 1.0, 0.0, 1.0, 0.0, 1.0, 0.0, 0.5, 0.5, 1.0, 0.5, 1.0, 0.0, 1.0, 0.0, 1.0, 0.0, 0.5, 0.0, 0.5, 0.0, 1.0, 0.5, 1.0, 0.5, 1.0, 0.5, 1.0, 0.5, 1.0, 0.0, 0.0, 0.0, 0.0, 0.0, 0.0, 0.0, 0.0, 0.5, 1.0, 0.0, 0.5, 0.0, 1.0, 0.0, 1.0, 0.0, 1.0, 0.0, 1.0, 0.0, 1.0, 0.0, 0.0, 0.0, 0.0, 0.0, 0.0, 0.0, 0.0, 0.0, 0.0, 0.0, 0.0, 0.0, 1.0, 0.0, 1.0, 0.5, 1.0, 0.5, 1.0, 0.0, 1.0, 0.0, 1.0, 0.5, 1.0, 0.5, 1.0, 0.0, 1.0, 0.5, 1.0, 0.0, 1.0, 0.0, 1.0, 0.5, 1.0, 0.0, 1.0, 0.0, 1.0, 0.0, 1.0, 0.0, 1.0, 0.0, 0.5, 0.0, 1.0, 0.0, 1.0, 0.0, 0.5, 0.0, 0.5, 0.0, 1.0, 0.0, 1.0, 0.0, 0.5, 0.0, 0.0, 0.0, 0.0, 0.0, 0.0, 0.0, 0.0, 0.0, 1.0, 0.0, 0.5, 0.0, 0.5, 0.0, 1.0, 0.0, 0.0, 0.0, 0.0, 0.0, 0.0, 0.0, 0.0, 0.0, 0.0, 0.0, 0.0, 0.0, 0.0, 0.375, 0.0, 0.625, 0.0, 0.625, 0.25, 0.375, 0.25, 0.375, 0.25, 0.625, 0.25, 0.625, 0.5, 0.375, 0.5, 0.375, 0.5, 0.625, 0.5, 0.625, 0.75, 0.375, 0.75, 0.3819, 0.9931, 0.3819, 0.7569, 0.3819, 0.7569, 0.3819, 0.9931, 0.125, 0.5, 0.375, 0.5, 0.375, 0.75, 0.125, 0.75, 0.625, 0.5, 0.875, 0.5, 0.875, 0.75, 0.625, 0.75, 0.3819, 0.9931, 0.6181, 0.9931, 0.625, 1.0, 0.375, 1.0, 0.6181, 0.7569, 0.3819, 0.7569, 0.375, 0.75, 0.625, 0.75, 0.3819, 0.7569, 0.3819, 0.9931, 0.375, 1.0, 0.375, 0.75, 0.6181, 0.9931, 0.6181, 0.7569, 0.625, 0.75, 0.625, 1.0, 0.3819, 0.7569, 0.6181, 0.7569, 0.6181, 0.9931, 0.3819, 0.9931, 0.6181, 0.9931, 0.3819, 0.9931, 0.3819, 0.9931, 0.6181, 0.9931, 0.6181, 0.7569, 0.6181, 0.9931, 0.6181, 0.9931, 0.6181, 0.7569, 0.3819, 0.7569, 0.6181, 0.7569, 0.6181, 0.7569, 0.3819, 0.7569, 0.375, 0.0, 0.625, 0.0, 0.625, 0.25, 0.375, 0.25, 0.375, 0.25, 0.625, 0.25, 0.625, 0.5, 0.375, 0.5, 0.375, 0.5, 0.625, 0.5, 0.625, 0.75, 0.375, 0.75, 0.125, 0.5, 0.375, 0.5, 0.375, 0.75, 0.125, 0.75, 0.625, 0.5, 0.875, 0.5, 0.875, 0.75, 0.625, 0.75, 0.125, 0.75, 0.375, 0.75, 0.5, 0.75, 0.4828, 0.75, 0.4654, 0.75, 0.4479, 0.75, 0.4305, 0.75, 0.4135, 0.75, 0.3978, 0.75, 0.3846, 0.75, 0.375, 0.75, 0.3702, 0.75, 0.3712, 0.75, 0.3787, 0.75, 0.3928, 0.75, 0.4132, 0.75, 0.4389, 0.75, 0.4684, 0.75, 0.5, 0.75, 0.5, 0.75, 0.5316, 0.75, 0.5611, 0.75, 0.5868, 0.75, 0.6072, 0.75, 0.6213, 0.75, 0.6288, 0.75, 0.6298, 0.75, 0.625, 0.75, 0.6154, 0.75, 0.6022, 0.75, 0.5865, 0.75, 0.5695, 0.75, 0.5521, 0.75, 0.5346, 0.75, 0.5172, 0.75, 0.5, 0.75, 0.375, 0.75, 0.625, 0.75, 0.875, 0.75, 0.125, 0.75, 0.375, 0.0, 0.625, 0.0, 0.625, 0.25, 0.375, 0.25, 0.375, 0.25, 0.625, 0.25, 0.625, 0.5, 0.375, 0.5, 0.375, 0.5, 0.625, 0.5, 0.625, 0.75, 0.375, 0.75, 0.3819, 0.9931, 0.3819, 0.7569, 0.3819, 0.7569, 0.3819, 0.9931, 0.125, 0.5, 0.375, 0.5, 0.375, 0.75, 0.125, 0.75, 0.625, 0.5, 0.875, 0.5, 0.875, 0.75, 0.625, 0.75, 0.3819, 0.9931, 0.6181, 0.9931, 0.625, 1.0, 0.375, 1.0, 0.6181, 0.7569, 0.3819, 0.7569, 0.375, 0.75, 0.625, 0.75, 0.3819, 0.7569, 0.3819, 0.9931, 0.375, 1.0, 0.375, 0.75, 0.6181, 0.9931, 0.6181, 0.7569, 0.625, 0.75, 0.625, 1.0, 0.3819, 0.7569, 0.6181, 0.7569, 0.6181, 0.9931, 0.3819, 0.9931, 0.6181, 0.9931, 0.3819, 0.9931, 0.3819, 0.9931, 0.6181, 0.9931, 0.6181, 0.7569, 0.6181, 0.9931, 0.6181, 0.9931, 0.6181, 0.7569, 0.3819, 0.7569, 0.6181, 0.7569, 0.6181, 0.7569, 0.3819, 0.7569, 0.3819, 0.9931, 0.3819, 0.7569, 0.3819, 0.7569, 0.3819, 0.9931, 0.3819, 0.7569, 0.6181, 0.7569, 0.6181, 0.9931, 0.3819, 0.9931, 0.6181, 0.9931, 0.3819, 0.9931, 0.3819, 0.9931, 0.6181, 0.9931, 0.6181, 0.7569, 0.6181, 0.9931, 0.6181, 0.9931, 0.6181, 0.7569, 0.3819, 0.7569, 0.6181, 0.7569, 0.6181, 0.7569, 0.3819, 0.7569, 0.375, 0.0, 0.625, 0.0, 0.625, 0.25, 0.375, 0.25, 0.375, 0.25, 0.625, 0.25, 0.625, 0.5, 0.375, 0.5, 0.375, 0.5, 0.625, 0.5, 0.625, 0.75, 0.375, 0.75, 0.3819, 0.9931, 0.3819, 0.7569, 0.3819, 0.7569, 0.3819, 0.9931, 0.125, 0.5, 0.375, 0.5, 0.375, 0.75, 0.125, 0.75, 0.625, 0.5, 0.875, 0.5, 0.875, 0.75, 0.625, 0.75, 0.3819, 0.9931, 0.6181, 0.9931, 0.625, 1.0, 0.375, 1.0, 0.6181, 0.7569, 0.3819, 0.7569, 0.375, 0.75, 0.625, 0.75, 0.3819, 0.7569, 0.3819, 0.9931, 0.375, 1.0, 0.375, 0.75, 0.6181, 0.9931, 0.6181, 0.7569, 0.625, 0.75, 0.625, 1.0, 0.3819, 0.7569, 0.6181, 0.7569, 0.6181, 0.9931, 0.3819, 0.9931, 0.6181, 0.9931, 0.3819, 0.9931, 0.3819, 0.9931, 0.6181, 0.9931, 0.6181, 0.7569, 0.6181, 0.9931, 0.6181, 0.9931, 0.6181, 0.7569, 0.3819, 0.7569, 0.6181, 0.7569, 0.6181, 0.7569, 0.3819, 0.7569, 1.0, 0.5, 0.9688, 0.5, 0.9688, 0.6261, 1.0, 0.6261, 0.9688, 0.5, 0.9375, 0.5, 0.9375, 0.6261, 0.9688, 0.6261, 0.9375, 0.5, 0.9062, 0.5, 0.9062, 0.6261, 0.9375, 0.6261, 0.9062, 0.5, 0.875, 0.5, 0.875, 0.6261, 0.9062, 0.6261, 0.875, 0.5, 0.8438, 0.5, 0.8438, 0.6261, 0.875, 0.6261, 0.8438, 0.5, 0.8125, 0.5, 0.8125, 0.6261, 0.8438, 0.6261, 0.8125, 0.5, 0.7812, 0.5, 0.7812, 0.6261, 0.8125, 0.6261, 0.7812, 0.5, 0.75, 0.5, 0.75, 0.6261, 0.7812, 0.6261, 0.75, 0.5, 0.7188, 0.5, 0.7188, 0.6261, 0.75, 0.6261, 0.7188, 0.5, 0.6875, 0.5, 0.6875, 0.6261, 0.7188, 0.6261, 0.6875, 0.5, 0.6562, 0.5, 0.6562, 0.6261, 0.6875, 0.6261, 0.6562, 0.5, 0.625, 0.5, 0.625, 0.6261, 0.6562, 0.6261, 0.625, 0.5, 0.5938, 0.5, 0.5938, 0.6261, 0.625, 0.6261, 0.5938, 0.5, 0.5625, 0.5, 0.5625, 0.6261, 0.5938, 0.6261, 0.5625, 0.5, 0.5312, 0.5, 0.5312, 0.6261, 0.5625, 0.6261, 0.5312, 0.5, 0.5, 0.5, 0.5, 0.6261, 0.5312, 0.6261, 0.5, 0.5, 0.4688, 0.5, 0.4688, 0.6261, 0.5, 0.6261, 0.4688, 0.5, 0.4375, 0.5, 0.4375, 0.6261, 0.4688, 0.6261, 0.4375, 0.5, 0.4062, 0.5, 0.4062, 0.6261, 0.4375, 0.6261, 0.4062, 0.5, 0.375, 0.5, 0.375, 0.6261, 0.4062, 0.6261, 0.375, 0.5, 0.3438, 0.5, 0.3438, 0.6261, 0.375, 0.6261, 0.3438, 0.5, 0.3125, 0.5, 0.3125, 0.6261, 0.3438, 0.6261, 0.3125, 0.5, 0.2812, 0.5, 0.2812, 0.6261, 0.3125, 0.6261, 0.2812, 0.5, 0.25, 0.5, 0.25, 0.6261, 0.2812, 0.6261, 0.25, 0.5, 0.2188, 0.5, 0.2188, 0.6261, 0.25, 0.6261, 0.2188, 0.5, 0.1875, 0.5, 0.1875, 0.6261, 0.2188, 0.6261, 0.1875, 0.5, 0.1562, 0.5, 0.1562, 0.6261, 0.1875, 0.6261, 0.1562, 0.5, 0.125, 0.5, 0.125, 0.6261, 0.1562, 0.6261, 0.125, 0.5, 0.09375, 0.5, 0.09375, 0.6261, 0.125, 0.6261, 0.09375, 0.5, 0.0625, 0.5, 0.0625, 0.6261, 0.09375, 0.6261, 0.0625, 0.5, 0.03125, 0.5, 0.03125, 0.6261, 0.0625, 0.6261, 0.03125, 0.5, 0.0, 0.5, 0.0, 0.6261, 0.03125, 0.6261, 0.75, 0.49, 0.7032, 0.4854, 0.6582, 0.4717, 0.6167, 0.4496, 0.5803, 0.4197, 0.5504, 0.3833, 0.5283, 0.3418, 0.5146, 0.2968, 0.51, 0.25, 0.5146, 0.2032, 0.5283, 0.1582, 0.5504, 0.1167, 0.5803, 0.08029, 0.6167, 0.05045, 0.6582, 0.02827, 0.7032, 0.01461, 0.75, 0.01, 0.7968, 0.01461, 0.8418, 0.02827, 0.8833, 0.05045, 0.9197, 0.08029, 0.9496, 0.1167, 0.9717, 0.1582, 0.9854, 0.2032, 0.99, 0.25, 0.9854, 0.2968, 0.9717, 0.3418, 0.9496, 0.3833, 0.9197, 0.4197, 0.8833, 0.4496, 0.8418, 0.4717, 0.7968, 0.4854, 0.375, 0.0, 0.625, 0.0, 0.625, 0.25, 0.375, 0.25, 0.375, 0.25, 0.625, 0.25, 0.625, 0.5, 0.375, 0.5, 0.375, 0.5, 0.625, 0.5, 0.625, 0.75, 0.375, 0.75, 0.3819, 0.9931, 0.3819, 0.7569, 0.3819, 0.7569, 0.3819, 0.9931, 0.125, 0.5, 0.375, 0.5, 0.375, 0.75, 0.125, 0.75, 0.625, 0.5, 0.875, 0.5, 0.875, 0.75, 0.625, 0.75, 0.3819, 0.9931, 0.6181, 0.9931, 0.625, 1.0, 0.375, 1.0, 0.6181, 0.7569, 0.3819, 0.7569, 0.375, 0.75, 0.625, 0.75, 0.3819, 0.7569, 0.3819, 0.9931, 0.375, 1.0, 0.375, 0.75, 0.6181, 0.9931, 0.6181, 0.7569, 0.625, 0.75, 0.625, 1.0, 0.3819, 0.7569, 0.6181, 0.7569, 0.6181, 0.9931, 0.3819, 0.9931, 0.6181, 0.9931, 0.3819, 0.9931, 0.3819, 0.9931, 0.6181, 0.9931, 0.6181, 0.7569, 0.6181, 0.9931, 0.6181, 0.9931, 0.6181, 0.7569, 0.3819, 0.7569, 0.6181, 0.7569, 0.6181, 0.7569, 0.3819, 0.7569, 0.375, 0.0, 0.625, 0.0, 0.625, 0.25, 0.375, 0.25, 0.375, 0.25, 0.625, 0.25, 0.625, 0.5, 0.375, 0.5, 0.375, 0.5, 0.625, 0.5, 0.625, 0.75, 0.375, 0.75, 0.125, 0.5, 0.375, 0.5, 0.375, 0.75, 0.125, 0.75, 0.625, 0.5, 0.875, 0.5, 0.875, 0.75, 0.625, 0.75, 0.125, 0.75, 0.375, 0.75, 0.5, 0.75, 0.4828, 0.75, 0.4654, 0.75, 0.4479, 0.75, 0.4305, 0.75, 0.4135, 0.75, 0.3978, 0.75, 0.3846, 0.75, 0.375, 0.75, 0.3702, 0.75, 0.3712, 0.75, 0.3787, 0.75, 0.3928, 0.75, 0.4132, 0.75, 0.4389, 0.75, 0.4684, 0.75, 0.5, 0.75, 0.5, 0.75, 0.5316, 0.75, 0.5611, 0.75, 0.5868, 0.75, 0.6072, 0.75, 0.6213, 0.75, 0.6288, 0.75, 0.6298, 0.75, 0.625, 0.75, 0.6154, 0.75, 0.6022, 0.75, 0.5865, 0.75, 0.5695, 0.75, 0.5521, 0.75, 0.5346, 0.75, 0.5172, 0.75, 0.5, 0.75, 0.375, 0.75, 0.625, 0.75, 0.875, 0.75, 0.125, 0.75, 0.375, 0.0, 0.625, 0.0, 0.625, 0.25, 0.375, 0.25, 0.375, 0.25, 0.625, 0.25, 0.625, 0.5, 0.375, 0.5, 0.375, 0.5, 0.625, 0.5, 0.625, 0.75, 0.375, 0.75, 0.3819, 0.9931, 0.3819, 0.7569, 0.3819, 0.7569, 0.3819, 0.9931, 0.125, 0.5, 0.375, 0.5, 0.375, 0.75, 0.125, 0.75, 0.625, 0.5, 0.875, 0.5, 0.875, 0.75, 0.625, 0.75, 0.3819, 0.9931, 0.6181, 0.9931, 0.625, 1.0, 0.375, 1.0, 0.6181, 0.7569, 0.3819, 0.7569, 0.375, 0.75, 0.625, 0.75, 0.3819, 0.7569, 0.3819, 0.9931, 0.375, 1.0, 0.375, 0.75, 0.6181, 0.9931, 0.6181, 0.7569, 0.625, 0.75, 0.625, 1.0, 0.3819, 0.7569, 0.6181, 0.7569, 0.6181, 0.9931, 0.3819, 0.9931, 0.6181, 0.9931, 0.3819, 0.9931, 0.3819, 0.9931, 0.6181, 0.9931, 0.6181, 0.7569, 0.6181, 0.9931, 0.6181, 0.9931, 0.6181, 0.7569, 0.3819, 0.7569, 0.6181, 0.7569, 0.6181, 0.7569, 0.3819, 0.7569, 0.3819, 0.9931, 0.3819, 0.7569, 0.3819, 0.7569, 0.3819, 0.9931, 0.3819, 0.7569, 0.6181, 0.7569, 0.6181, 0.9931, 0.3819, 0.9931, 0.6181, 0.9931, 0.3819, 0.9931, 0.3819, 0.9931, 0.6181, 0.9931, 0.6181, 0.7569, 0.6181, 0.9931, 0.6181, 0.9931, 0.6181, 0.7569, 0.3819, 0.7569, 0.6181, 0.7569, 0.6181, 0.7569, 0.3819, 0.7569, 0.375, 0.0, 0.625, 0.0, 0.625, 0.25, 0.375, 0.25, 0.375, 0.25, 0.625, 0.25, 0.625, 0.5, 0.375, 0.5, 0.375, 0.5, 0.625, 0.5, 0.625, 0.75, 0.375, 0.75, 0.3819, 0.9931, 0.3819, 0.7569, 0.3819, 0.7569, 0.3819, 0.9931, 0.125, 0.5, 0.375, 0.5, 0.375, 0.75, 0.125, 0.75, 0.625, 0.5, 0.875, 0.5, 0.875, 0.75, 0.625, 0.75, 0.3819, 0.9931, 0.6181, 0.9931, 0.625, 1.0, 0.375, 1.0, 0.6181, 0.7569, 0.3819, 0.7569, 0.375, 0.75, 0.625, 0.75, 0.3819, 0.7569, 0.3819, 0.9931, 0.375, 1.0, 0.375, 0.75, 0.6181, 0.9931, 0.6181, 0.7569, 0.625, 0.75, 0.625, 1.0, 0.3819, 0.7569, 0.6181, 0.7569, 0.6181, 0.9931, 0.3819, 0.9931, 0.6181, 0.9931, 0.3819, 0.9931, 0.3819, 0.9931, 0.6181, 0.9931, 0.6181, 0.7569, 0.6181, 0.9931, 0.6181, 0.9931, 0.6181, 0.7569, 0.3819, 0.7569, 0.6181, 0.7569, 0.6181, 0.7569, 0.3819, 0.7569])
me_wall.materials.append(mat_ground)
me_wall.materials.append(mat_righwall)
me_wall.materials.append(mat_leftwall)
me_wall.materials.append(mat_taghche)
me_wall.materials.append(mat_colorwall)
me_wall.materials.append(mat_downwall)
me_wall.materials.append(mat_electricbutton)
me_wall.materials.append(mat_perizbargh)
me_wall.materials.append(mat_electricbutton_1)
me_wall.use_remesh_preserve_volume = False
me_wall.use_remesh_preserve_attributes = False
me_wall.use_mirror_vertex_groups = False
me_wall.update()

# ---- objects
ob_wall = bpy.data.objects.new('Wall', me_wall)

# ---- transforms, parenting, visibility, modifiers, constraints
ob_wall.location = (0.0, 0.0, 0.0)
ob_wall.lock_rotations_4d = False
ob_wall.empty_display_type = 'ARROWS'
ob_wall.lineart.crease_threshold = 0.0

# ---- collection membership
col_collection.objects.link(ob_wall)

# ---- scene / render settings (as saved in the file)
scene.frame_start = 1; scene.frame_end = 250; scene.frame_set(1)
scene.render.engine = 'BLENDER_EEVEE_NEXT'
scene.cycles.use_denoising = False
scene.cycles.samples = 128
scene.cycles.sampling_pattern = 'TABULATED_SOBOL'
scene.cycles.use_adaptive_sampling = False
scene.cycles.use_light_tree = False
scene.view_settings.view_transform = 'Filmic'
bpy.context.view_layer.update()

# ---- added for rendering (the .blend has no active camera and no usable light): camera, sun
cam_auto = bpy.data.cameras.new('AutoCamera')
cam_auto.lens = 50.0
cam_auto.sensor_width = 36.0
cam_auto.clip_end = 1000.0
ob_auto_camera = bpy.data.objects.new('AutoCamera', cam_auto)
scene.collection.objects.link(ob_auto_camera)
ob_auto_camera.location = (23.499, -28.0083, 18.4671)
ob_auto_camera.rotation_euler = (1.09748, -7.21219e-08, 0.694738)
scene.camera = ob_auto_camera
light_auto_sun = bpy.data.lights.new('AutoSun', 'SUN')
light_auto_sun.energy = 3.0
light_auto_sun.angle = 0.0523599
ob_auto_sun = bpy.data.objects.new('AutoSun', light_auto_sun)
scene.collection.objects.link(ob_auto_sun)
ob_auto_sun.rotation_euler = (0.872665, 0.174533, 0.523599)
bpy.context.view_layer.update()
